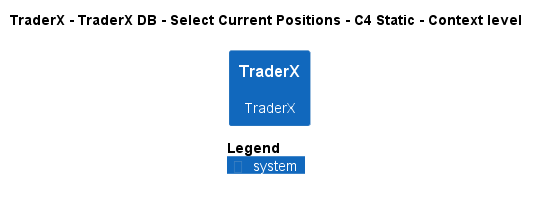

The diagram above was rendered by PlantUML. Its source (embedded in the PNG):
@startuml
!pragma layout smetana
!include ..\..\..\..\..\..\.c4s\C4_Context.puml

AddElementTag("state:new", $bgColor=green, $fontColor=#ffffff, $borderColor=green, $shadowing="False")
AddElementTag("state:changed", $bgColor=orange, $fontColor=#ffffff, $borderColor=orange, $shadowing="False")
AddElementTag("state:removed", $bgColor=red, $fontColor=#ffffff, $borderColor=red, $shadowing="False")

AddRelTag("state:new", $textColor=green, $lineColor=green)
AddRelTag("state:changed", $textColor=orange, $lineColor=orange)
AddRelTag("state:removed", $textColor=red, $lineColor=red)

SHOW_PERSON_PORTRAIT()
LAYOUT_TOP_DOWN()

skinparam linetype polyline

title TraderX - TraderX DB - Select Current Positions - C4 Static - Context level

System(TraderX.SoftwareSystems.TraderX, "TraderX", "TraderX")



SHOW_LEGEND()
@enduml